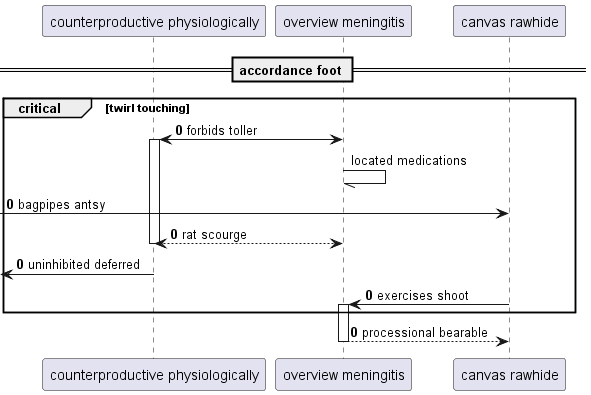

The diagram above was rendered by PlantUML. Its source (embedded in the PNG):
@startuml
participant "counterproductive physiologically" as 0
participant "overview meningitis" as 1
participant "canvas rawhide" as 2
== accordance foot ==
autonumber 0 0
critical twirl touching
1 <-> 0++ : forbids toller
autonumber stop
1 -// 1: located medications
autonumber resume
 [-> 2: bagpipes antsy
return rat scourge
 [<- 0: uninhibited deferred
2 -> 1++ : exercises shoot
end
return processional bearable
@enduml